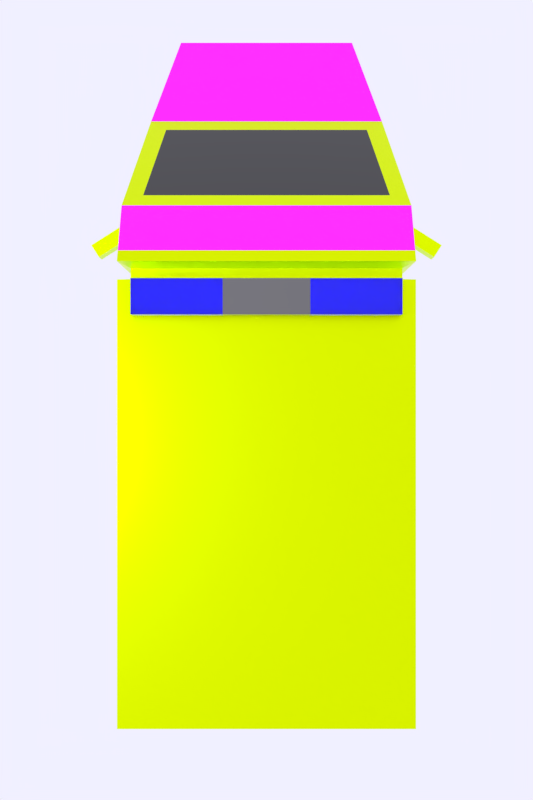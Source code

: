 # Source: Ambulance.blend  (saved by Blender 2.79.0; exported with 4.5.12 LTS)
import bpy
from mathutils import Matrix  # noqa: F401  (used for matrix-valued properties, if any)

bpy.ops.wm.read_factory_settings(use_empty=True)
scene = bpy.context.scene
scene.name = 'Scene'

# ---- collections
col_collection_1 = bpy.data.collections.new('Collection 1'); scene.collection.children.link(col_collection_1)

# ---- images (referenced by path relative to the original .blend; pixels are not part of the script)
import os
ASSET_DIR = os.environ.get("B2B_ASSET_DIR", "")  # directory of the original .blend (textures are referenced by path, not embedded)
HERE = os.path.dirname(os.path.abspath(__file__))  # packed textures are extracted next to this script under _unpacked/

def load_image(name, relpath, width, height, colorspace="sRGB"):
    """Load a texture the original file referenced (path relative to the .blend, or extracted next to this script)."""
    p = next((c for c in (os.path.join(HERE, relpath), os.path.join(ASSET_DIR, relpath)) if relpath and os.path.exists(c)), "")
    if p:
        img = bpy.data.images.load(p, check_existing=True)
        img.name = name
    else:  # same state as the original file: an image datablock whose file is absent (Cycles renders it pink)
        img = bpy.data.images.new(name, width, height)
        img.source = "FILE"
        img.filepath = "//" + (relpath or name)
    img.colorspace_settings.name = colorspace
    return img
img_writing = load_image('Writing', 'Writing.png', 1024, 1024, 'sRGB')

# ---- materials (node trees are filled in below, after node groups)
mat_material_004 = bpy.data.materials.new('Material.004')
mat_material_004.alpha_threshold = 0.0
mat_material_004.roughness = 0.5
mat_material_005 = bpy.data.materials.new('Material.005')
mat_material_005.alpha_threshold = 0.0
mat_material_005.roughness = 0.5
mat_material_006 = bpy.data.materials.new('Material.006')
mat_material_006.alpha_threshold = 0.0
mat_material_006.roughness = 0.5
mat_material = bpy.data.materials.new('Material')
mat_material.alpha_threshold = 0.0
mat_material.roughness = 0.5
mat_material_008 = bpy.data.materials.new('Material.008')
mat_material_008.alpha_threshold = 0.0
mat_material_008.roughness = 0.5

# ---- material node trees
mat_material_004.use_nodes = True; mat_material_004.node_tree.nodes.clear()
_N = mat_material_004.node_tree.nodes; _L = mat_material_004.node_tree.links
n0 = _N.new('ShaderNodeOutputMaterial'); n0.name = 'Material Output'; n0.location = (300, 300)
n1 = _N.new('ShaderNodeBsdfPrincipled'); n1.name = 'Principled BSDF'; n1.location = (10, 300)
n1.width = 150
n1.subsurface_method = 'BURLEY'
n1.inputs[0].default_value = (0.7772, 1.0, 0.0, 1.0)
n1.inputs[1].default_value = 1.0
n1.inputs[2].default_value = 0.3394
n1.inputs[3].default_value = 1.45
n1.inputs[9].default_value = (1.0, 1.0, 1.0)
n1.inputs[13].default_value = 0.1514
_L.new(n1.outputs[0], n0.inputs[0])
n0.is_active_output = True
mat_material_005.use_nodes = True; mat_material_005.node_tree.nodes.clear()
_N = mat_material_005.node_tree.nodes; _L = mat_material_005.node_tree.links
n0 = _N.new('ShaderNodeOutputMaterial'); n0.name = 'Material Output'; n0.location = (300, 300)
n1 = _N.new('ShaderNodeBsdfPrincipled'); n1.name = 'Principled BSDF'; n1.location = (10, 300)
n1.width = 150
n1.subsurface_method = 'BURLEY'
n1.inputs[0].default_value = (0.1357, 0.1337, 0.1376, 1.0)
n1.inputs[2].default_value = 0.0
n1.inputs[3].default_value = 1.45
n1.inputs[9].default_value = (1.0, 1.0, 1.0)
_L.new(n1.outputs[0], n0.inputs[0])
n0.is_active_output = True
mat_material_006.use_nodes = True; mat_material_006.node_tree.nodes.clear()
_N = mat_material_006.node_tree.nodes; _L = mat_material_006.node_tree.links
n0 = _N.new('ShaderNodeOutputMaterial'); n0.name = 'Material Output'; n0.location = (300, 300)
n1 = _N.new('ShaderNodeBsdfPrincipled'); n1.name = 'Principled BSDF'; n1.location = (10, 300)
n1.width = 150
n1.subsurface_method = 'BURLEY'
n1.inputs[0].default_value = (0.001182, 0.0, 0.8, 1.0)
n1.inputs[2].default_value = 0.0
n1.inputs[3].default_value = 1.45
n1.inputs[8].default_value = 1.0
n1.inputs[9].default_value = (1.0, 1.0, 1.0)
n1.inputs[10].default_value = 0.8899
_L.new(n1.outputs[0], n0.inputs[0])
n0.is_active_output = True
mat_material.use_nodes = True; mat_material.node_tree.nodes.clear()
_N = mat_material.node_tree.nodes; _L = mat_material.node_tree.links
n0 = _N.new('ShaderNodeOutputMaterial'); n0.name = 'Material Output'; n0.location = (300, 300)
n1 = _N.new('ShaderNodeBsdfPrincipled'); n1.name = 'Principled BSDF'; n1.location = (10, 300)
n1.width = 150
n1.subsurface_method = 'BURLEY'
n1.inputs[0].default_value = (0.0, 0.0, 0.0, 1.0)
n1.inputs[2].default_value = 0.0
n1.inputs[3].default_value = 1.45
n1.inputs[9].default_value = (1.0, 1.0, 1.0)
n1.inputs[13].default_value = 1.0
_L.new(n1.outputs[0], n0.inputs[0])
n0.is_active_output = True
mat_material_008.use_nodes = True; mat_material_008.node_tree.nodes.clear()
_N = mat_material_008.node_tree.nodes; _L = mat_material_008.node_tree.links
n0 = _N.new('ShaderNodeOutputMaterial'); n0.name = 'Material Output'; n0.location = (300, 300)
n1 = _N.new('ShaderNodeMapping'); n1.name = 'Mapping'; n1.location = (-490, 197)
n2 = _N.new('ShaderNodeTexCoord'); n2.name = 'Texture Coordinate'; n2.location = (-690, 180)
n3 = _N.new('ShaderNodeBsdfPrincipled'); n3.name = 'Principled BSDF'; n3.location = (72, 304)
n3.width = 150
n3.subsurface_method = 'BURLEY'
n3.inputs[2].default_value = 0.0
n3.inputs[3].default_value = 1.45
n3.inputs[9].default_value = (1.0, 1.0, 1.0)
n3.inputs[13].default_value = 0.4312
n4 = _N.new('ShaderNodeTexImage'); n4.name = 'Image Texture'; n4.location = (-190, 168)
n4.width = 140
n4.image = img_writing
_L.new(n3.outputs[0], n0.inputs[0])
_L.new(n1.outputs[0], n4.inputs[0])
_L.new(n2.outputs[2], n1.inputs[0])
_L.new(n4.outputs[0], n3.inputs[0])
n0.is_active_output = True

# ---- world
world_world = bpy.data.worlds.new('World'); scene.world = world_world
world_world.use_nodes = True; world_world.node_tree.nodes.clear()
_N = world_world.node_tree.nodes; _L = world_world.node_tree.links
n0 = _N.new('ShaderNodeOutputWorld'); n0.name = 'World Output'; n0.location = (300, 300)
n1 = _N.new('ShaderNodeBackground'); n1.name = 'Background'; n1.location = (10, 300)
n1.inputs[0].default_value = (0.8769, 0.8697, 1.0, 1.0)
_L.new(n1.outputs[0], n0.inputs[0])
n0.is_active_output = True
world_world.color = (0.4184, 0.4895, 0.686)
world_world.use_sun_shadow = False
world_world.sun_shadow_jitter_overblur = 0.0
world_world.cycles.sampling_method = 'MANUAL'

# ---- cameras
cam_camera_001 = bpy.data.cameras.new('Camera.001')
cam_camera_001.clip_end = 100.0
cam_camera_001.lens = 40.22
cam_camera_001.sensor_width = 32.0
cam_camera_001.sensor_height = 18.0
cam_camera_001.display_size = 2.0
cam_camera_001.dof.focus_distance = 0.0

# ---- lights
light_point_001 = bpy.data.lights.new('Point.001', 'POINT')
light_point_001.transmission_factor = 0.0
light_point_001.energy = 997.6
light_point_001.shadow_buffer_clip_start = 0.5
light_point_001.shadow_soft_size = 0.1
light_point_001.shadow_maximum_resolution = 0.006
light_point_001.use_absolute_resolution = True
light_point = bpy.data.lights.new('Point', 'POINT')
light_point.transmission_factor = 0.0
light_point.energy = 100.0
light_point.shadow_buffer_clip_start = 0.5
light_point.shadow_soft_size = 0.1
light_point.shadow_maximum_resolution = 0.006
light_point.use_absolute_resolution = True

# ---- meshes
me_cube = bpy.data.meshes.new('Cube')
me_cube.from_pydata([(1.437, 1.771, 1.327), (1.437, 1.771, 1.517), (1.519, 1.899, 1.327), (1.519, 1.899, 1.517), (1.804, 1.538, 1.327), (1.804, 1.538, 1.517), (1.886, 1.666, 1.327), (1.886, 1.666, 1.517)], [], [(0, 1, 3, 2), (2, 3, 7, 6), (6, 7, 5, 4), (4, 5, 1, 0), (2, 6, 4, 0), (7, 3, 1, 5)])
me_cube.materials.append(mat_material_004)
me_cube.use_remesh_preserve_volume = False
me_cube.use_remesh_preserve_attributes = False
me_cube.use_mirror_vertex_groups = False
me_cube.update()
me_cube_005 = bpy.data.meshes.new('Cube.005')
me_cube_005.from_pydata([(-1.0, -1.0, -1.0), (-1.0, -1.0, 1.0), (-1.0, 1.0, -1.0), (-1.0, 1.0, 1.0), (1.0, -1.0, -1.0), (1.0, -1.0, 1.0), (1.0, 1.0, -1.0), (1.0, 1.0, 1.0), (0.0, 1.0, -1.0), (0.0, 1.0, 1.0), (0.0, -1.0, -1.0), (0.0, -1.0, 1.0), (0.3223, 1.0, 1.0), (0.3223, -1.0, -1.0), (0.3223, 1.0, -1.0), (0.3223, -1.0, 1.0), (-0.3223, 1.0, -1.0), (-0.3223, -1.0, 1.0), (-0.3223, 1.0, 1.0), (-0.3223, -1.0, -1.0)], [], [(0, 1, 3, 2), (14, 12, 7, 6), (6, 7, 5, 4), (19, 17, 1, 0), (14, 6, 4, 13), (18, 3, 1, 17), (12, 9, 11, 15), (16, 8, 10, 19), (13, 15, 11, 10), (16, 18, 9, 8), (4, 5, 15, 13), (7, 12, 15, 5), (8, 14, 13, 10), (8, 9, 12, 14), (2, 3, 18, 16), (2, 16, 19, 0), (9, 18, 17, 11), (10, 11, 17, 19)])
me_cube_005.polygons.foreach_set('material_index', [2, 1, 1, 2, 1, 2, 0, 0, 0, 0, 1, 1, 0, 0, 2, 2, 0, 0])
me_cube_005.materials.append(mat_material_005)
me_cube_005.materials.append(mat_material_006)
me_cube_005.materials.append(mat_material_006)
me_cube_005.use_remesh_preserve_volume = False
me_cube_005.use_remesh_preserve_attributes = False
me_cube_005.use_mirror_vertex_groups = False
me_cube_005.update()
me_cube_004 = bpy.data.meshes.new('Cube.004')
me_cube_004.from_pydata([(-1.0, -0.6168, -1.0), (-1.0, -0.6168, 1.0), (-1.0, 1.0, -1.0), (-1.0, 1.0, 1.0), (1.0, -0.6168, -1.0), (1.0, -0.6168, 1.0), (1.0, 1.0, -1.0), (1.0, 1.0, 1.0), (-1.0, -0.6168, 1.212), (-1.0, 0.846, 1.18), (1.0, 0.846, 1.18), (1.0, -0.6168, 1.212), (-0.8769, 1.353, 0.2961), (-0.8769, 1.353, -1.0), (0.8769, 1.353, -1.0), (0.8769, 1.353, 0.2961), (-0.6692, 1.663, 0.06479), (-0.6692, 1.663, -1.0), (0.6692, 1.663, -1.0), (0.6692, 1.663, 0.06479), (-0.8611, 1.039, 0.9214), (0.8611, 1.039, 0.9214), (-0.7551, 1.314, 0.3746), (0.7551, 1.314, 0.3746), (-1.0, 0.7551, -1.0), (-1.0, 0.7551, 1.0), (1.0, 0.7551, -1.0), (1.0, 0.7551, 1.0), (-1.0, 0.7551, 1.212), (1.0, 0.7551, 1.212), (-0.9345, 0.8006, 1.0), (0.9345, 0.8006, -1.0), (-0.9345, 0.8006, 1.025), (-0.9345, 0.8006, -1.0), (0.9345, 0.8006, 1.0), (0.9345, 0.8006, 1.025), (-0.9345, 0.7666, -1.0), (0.9345, 0.7666, 1.0), (0.9345, 0.7666, 1.025), (-0.9345, 0.7666, 1.0), (0.9345, 0.7666, -1.0), (-0.9345, 0.7666, 1.025), (-1.0, 0.8105, 1.0), (1.0, 0.8105, -1.0), (-1.0, 0.8105, 1.223), (-1.0, 0.8105, -1.0), (1.0, 0.8105, 1.0), (1.0, 0.8105, 1.223)], [], [(45, 42, 3, 2), (7, 6, 14, 15), (26, 27, 5, 4), (4, 5, 1, 0), (24, 26, 4, 0), (46, 7, 10, 47), (29, 28, 8, 11), (25, 1, 8, 28), (1, 5, 11, 8), (7, 3, 9, 10), (12, 15, 19, 16), (6, 2, 13, 14), (15, 12, 22, 23), (2, 3, 12, 13), (17, 16, 19, 18), (13, 12, 16, 17), (15, 14, 18, 19), (14, 13, 17, 18), (20, 21, 23, 22), (3, 7, 21, 20), (12, 3, 20, 22), (7, 15, 23, 21), (39, 25, 28, 41), (38, 41, 28, 29), (5, 27, 29, 11), (36, 40, 26, 24), (40, 37, 27, 26), (0, 1, 25, 24), (43, 46, 34, 31), (45, 43, 31, 33), (47, 44, 32, 35), (42, 30, 32, 44), (37, 34, 35, 38), (36, 39, 30, 33), (24, 25, 39, 36), (27, 37, 38, 29), (31, 34, 37, 40), (33, 31, 40, 36), (35, 32, 41, 38), (30, 39, 41, 32), (3, 42, 44, 9), (10, 9, 44, 47), (2, 6, 43, 45), (6, 7, 46, 43), (34, 46, 47, 35), (33, 30, 42, 45)])
me_cube_004.polygons.foreach_set('material_index', [1, 1, 1, 1, 1, 1, 1, 1, 1, 2, 2, 1, 1, 1, 1, 1, 1, 1, 0, 1, 1, 1, 1, 1, 1, 1, 1, 1, 1, 1, 1, 1, 1, 1, 1, 1, 1, 1, 1, 1, 1, 1, 1, 1, 1, 1])
_uv = me_cube_004.uv_layers.new(name='UVMap')
_uv.uv.foreach_set('vector', [0.0, 0.0, 0.0, 0.0, 0.0, 0.0, 0.0, 0.0, 0.0, 0.0, 0.0, 0.0, 0.0, 0.0, 0.0, 0.0, 0.0, 0.0, 0.0, 0.0, 0.0, 0.0, 0.0, 0.0, 0.0, 0.0, 0.0, 0.0, 0.0, 0.0, 0.0, 0.0, 0.0, 0.0, 0.0, 0.0, 0.0, 0.0, 0.0, 0.0, 0.0, 0.0, 0.0, 0.0, 0.0, 0.0, 0.0, 0.0, 0.0, 0.0, 0.0, 0.0, 0.0, 0.0, 0.0, 0.0, 0.0, 0.0, 0.0, 0.0, 0.0, 0.0, 0.0, 0.0, 0.0, 0.0, 0.0, 0.0, 0.0, 0.0, 0.0, 0.0, 0.2263, 0.4249, 0.705, 0.4249, 0.705, 0.5433, 0.2263, 0.5433, 0.2142, 0.4054, 0.7127, 0.4056, 0.6536, 0.5632, 0.2732, 0.563, 0.0, 0.0, 0.0, 0.0, 0.0, 0.0, 0.0, 0.0, 0.0, 0.0, 0.0, 0.0, 0.0, 0.0, 0.0, 0.0, 0.0, 0.0, 0.0, 0.0, 0.0, 0.0, 0.0, 0.0, 0.0, 0.0, 0.0, 0.0, 0.0, 0.0, 0.0, 0.0, 0.0, 0.0, 0.0, 0.0, 0.0, 0.0, 0.0, 0.0, 0.0, 0.0, 0.0, 0.0, 0.0, 0.0, 0.0, 0.0, 0.0, 0.0, 0.0, 0.0, 0.0, 0.0, 0.0, 0.0, 0.0, 0.0, 0.0, 0.0, 0.0, 0.0, 0.0, 0.0, 0.0, 0.0, 0.0, 0.0, 0.0, 0.0, 0.0, 0.0, 0.0, 0.0, 0.0, 0.0, 0.0, 0.0, 0.0, 0.0, 0.0, 0.0, 0.0, 0.0, 0.0, 0.0, 0.0, 0.0, 0.0, 0.0, 0.0, 0.0, 0.0, 0.0, 0.0, 0.0, 0.0, 0.0, 0.0, 0.0, 0.0, 0.0, 0.0, 0.0, 0.0, 0.0, 0.0, 0.0, 0.0, 0.0, 0.0, 0.0, 0.0, 0.0, 0.0, 0.0, 0.0, 0.0, 0.0, 0.0, 0.0, 0.0, 0.0, 0.0, 0.0, 0.0, 0.0, 0.0, 0.0, 0.0, 0.0, 0.0, 0.0, 0.0, 0.0, 0.0, 0.0, 0.0, 0.0, 0.0, 0.0, 0.0, 0.0, 0.0, 0.0, 0.0, 0.0, 0.0, 0.0, 0.0, 0.0, 0.0, 0.0, 0.0, 0.0, 0.0, 0.0, 0.0, 0.0, 0.0, 0.0, 0.0, 0.0, 0.0, 0.0, 0.0, 0.0, 0.0, 0.0, 0.0, 0.0, 0.0, 0.0, 0.0, 0.0, 0.0, 0.0, 0.0, 0.0, 0.0, 0.0, 0.0, 0.0, 0.0, 0.0, 0.0, 0.0, 0.0, 0.0, 0.0, 0.0, 0.0, 0.0, 0.0, 0.0, 0.0, 0.0, 0.0, 0.0, 0.0, 0.0, 0.0, 0.0, 0.0, 0.0, 0.0, 0.0, 0.0, 0.0, 0.0, 0.0, 0.0, 0.0, 0.0, 0.0, 0.0, 0.0, 0.0, 0.0, 0.0, 0.0, 0.0, 0.0, 0.0, 0.0, 0.0, 0.0, 0.0, 0.0, 0.0, 0.0, 0.0, 0.0, 0.0, 0.0, 0.0, 0.0, 0.0, 0.0, 0.0, 0.0, 0.0, 0.0, 0.0, 0.0, 0.0, 0.0, 0.0, 0.0, 0.0, 0.0, 0.0, 0.0, 0.0, 0.0, 0.0, 0.0, 0.0, 0.0, 0.0, 0.0, 0.0, 0.0, 0.0, 0.0, 0.0, 0.0, 0.0, 0.0, 0.0, 0.0, 0.0, 0.0, 0.0, 0.0, 0.0, 0.0, 0.0, 0.0, 0.0])
me_cube_004.materials.append(mat_material)
me_cube_004.materials.append(mat_material_004)
me_cube_004.materials.append(mat_material_008)
me_cube_004.use_remesh_preserve_volume = False
me_cube_004.use_remesh_preserve_attributes = False
me_cube_004.use_mirror_vertex_groups = False
me_cube_004.update()

# ---- objects
ob_cube_002 = bpy.data.objects.new('Cube.002', me_cube)
ob_cube_001 = bpy.data.objects.new('Cube.001', me_cube_005)
ob_cube = bpy.data.objects.new('Cube', me_cube_004)
ob_point_001 = bpy.data.objects.new('Point.001', light_point_001)
ob_point = bpy.data.objects.new('Point', light_point)
ob_camera = bpy.data.objects.new('Camera', cam_camera_001)

# ---- transforms, parenting, visibility, modifiers, constraints
ob_cube_002.location = (0.0, 0.0, 0.0)
ob_cube_002.lineart.crease_threshold = 0.0
_m = ob_cube_002.modifiers.new('Mirror', 'MIRROR')
ob_cube_001.location = (0.0, 0.9646, 2.928)
ob_cube_001.scale = (1.265, 0.1691, 0.06421)
ob_cube_001.lineart.crease_threshold = 0.0
ob_cube.location = (0.0, -1.198, 1.137)
ob_cube.scale = (1.411, 3.094, 1.411)
ob_cube.lineart.crease_threshold = 0.0
ob_point_001.location = (-5.375, -0.6378, 9.9)
ob_point_001.lineart.crease_threshold = 0.0
ob_point.location = (4.742, 4.469, 7.732)
ob_point.lineart.crease_threshold = 0.0
ob_camera.location = (0.0, 0.0, 12.34)
ob_camera.lineart.crease_threshold = 0.0

# ---- collection membership
col_collection_1.objects.link(ob_cube_002)
col_collection_1.objects.link(ob_cube_001)
col_collection_1.objects.link(ob_cube)
col_collection_1.objects.link(ob_point_001)
col_collection_1.objects.link(ob_point)
col_collection_1.objects.link(ob_camera)

# ---- scene / render settings (as saved in the file)
scene.camera = ob_camera
scene.frame_start = 1; scene.frame_end = 250; scene.frame_set(1)
scene.render.engine = 'CYCLES'
scene.render.resolution_x = 1200
scene.render.resolution_y = 1800
scene.render.dither_intensity = 0.0
scene.render.film_transparent = True
scene.cycles.use_denoising = False
scene.cycles.samples = 128
scene.cycles.sampling_pattern = 'TABULATED_SOBOL'
scene.cycles.use_adaptive_sampling = False
scene.cycles.use_light_tree = False
scene.cycles.blur_glossy = 0.0
scene.cycles.sample_clamp_indirect = 0.0
scene.view_settings.view_transform = 'Standard'
bpy.context.view_layer.update()
